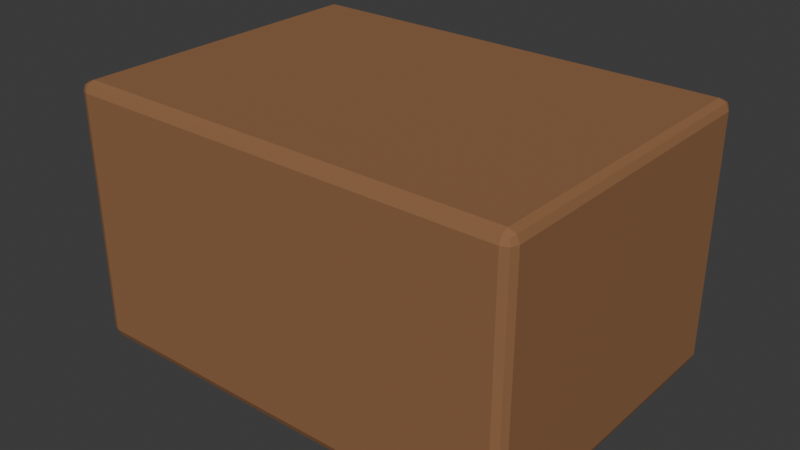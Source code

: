 # Source: Prop_Street_023.blend  (saved by Blender 5.1.30; exported with 4.5.12 LTS)
import bpy
from mathutils import Matrix  # noqa: F401  (used for matrix-valued properties, if any)

bpy.ops.wm.read_factory_settings(use_empty=True)
scene = bpy.context.scene
scene.name = 'Scene'

# ---- collections
col_collection = bpy.data.collections.new('Collection'); scene.collection.children.link(col_collection)

# ---- materials (node trees are filled in below, after node groups)
mat_mat_wood = bpy.data.materials.new('MAT_Wood')
mat_mat_wood.diffuse_color = (0.28, 0.13, 0.055, 1.0)

# ---- material node trees
mat_mat_wood.use_nodes = True; mat_mat_wood.node_tree.nodes.clear()
_N = mat_mat_wood.node_tree.nodes; _L = mat_mat_wood.node_tree.links
n0 = _N.new('ShaderNodeBsdfPrincipled'); n0.name = 'Principled BSDF'; n0.location = (-200, 100)
n0.inputs[0].default_value = (0.28, 0.13, 0.055, 1.0)
n0.inputs[2].default_value = 0.82
n1 = _N.new('ShaderNodeOutputMaterial'); n1.name = 'Material Output'; n1.location = (200, 100)
_L.new(n0.outputs[0], n1.inputs[0])
n1.is_active_output = True

# ---- world
world_world = bpy.data.worlds.new('World'); scene.world = world_world
world_world.use_nodes = True; world_world.node_tree.nodes.clear()
_N = world_world.node_tree.nodes; _L = world_world.node_tree.links
n0 = _N.new('ShaderNodeOutputWorld'); n0.name = 'World Output'; n0.location = (200, 100)
n1 = _N.new('ShaderNodeBackground'); n1.name = 'Background'; n1.location = (-200, 100)
n1.inputs[0].default_value = (0.05088, 0.05088, 0.05088, 1.0)
_L.new(n1.outputs[0], n0.inputs[0])
n0.is_active_output = True
world_world.color = (0.05088, 0.05088, 0.05088)
world_world.sun_shadow_jitter_overblur = 0.0

# ---- meshes
me_cube = bpy.data.meshes.new('Cube')
me_cube.from_pydata([(-0.7, -0.5, -0.4), (-0.7, -0.5, 0.4), (-0.7, 0.5, -0.4), (-0.7, 0.5, 0.4), (0.7, -0.5, -0.4), (0.7, -0.5, 0.4), (0.7, 0.5, -0.4), (0.7, 0.5, 0.4)], [], [(0, 1, 3, 2), (2, 3, 7, 6), (6, 7, 5, 4), (4, 5, 1, 0), (2, 6, 4, 0), (7, 3, 1, 5)])
_uv = me_cube.uv_layers.new(name='UVMap')
_uv.uv.foreach_set('vector', [0.375, 0.0, 0.625, 0.0, 0.625, 0.25, 0.375, 0.25, 0.375, 0.25, 0.625, 0.25, 0.625, 0.5, 0.375, 0.5, 0.375, 0.5, 0.625, 0.5, 0.625, 0.75, 0.375, 0.75, 0.375, 0.75, 0.625, 0.75, 0.625, 1.0, 0.375, 1.0, 0.125, 0.5, 0.375, 0.5, 0.375, 0.75, 0.125, 0.75, 0.625, 0.5, 0.875, 0.5, 0.875, 0.75, 0.625, 0.75])
me_cube.materials.append(mat_mat_wood)
me_cube.update()

# ---- objects
ob_prop_street_023 = bpy.data.objects.new('Prop_Street_023', me_cube)

# ---- transforms, parenting, visibility, modifiers, constraints
ob_prop_street_023.location = (0.0, 0.0, 0.4)
_m = ob_prop_street_023.modifiers.new('EdgeSoftness', 'BEVEL')
_m.width = 0.03
_m.width_pct = 0.03
_m.segments = 2

# ---- collection membership
col_collection.objects.link(ob_prop_street_023)

# ---- scene / render settings (as saved in the file)
scene.frame_start = 1; scene.frame_end = 250; scene.frame_set(1)
scene.render.engine = 'BLENDER_EEVEE_NEXT'
scene.render.bake_bias = 0.0
scene.render.bake_samples = 0
scene.cycles.sampling_pattern = 'TABULATED_SOBOL'
scene.eevee.use_volume_custom_range = False
bpy.context.view_layer.update()

# ---- added for rendering (the .blend has no active camera and no usable light): camera, sun
cam_auto = bpy.data.cameras.new('AutoCamera')
cam_auto.lens = 50.0
cam_auto.sensor_width = 36.0
cam_auto.clip_end = 1000.0
ob_auto_camera = bpy.data.objects.new('AutoCamera', cam_auto)
scene.collection.objects.link(ob_auto_camera)
ob_auto_camera.location = (1.75549, -2.10659, 1.80439)
ob_auto_camera.rotation_euler = (1.09748, -7.21219e-08, 0.694738)
scene.camera = ob_auto_camera
light_auto_sun = bpy.data.lights.new('AutoSun', 'SUN')
light_auto_sun.energy = 3.0
light_auto_sun.angle = 0.0523599
ob_auto_sun = bpy.data.objects.new('AutoSun', light_auto_sun)
scene.collection.objects.link(ob_auto_sun)
ob_auto_sun.rotation_euler = (0.872665, 0.174533, 0.523599)
bpy.context.view_layer.update()
